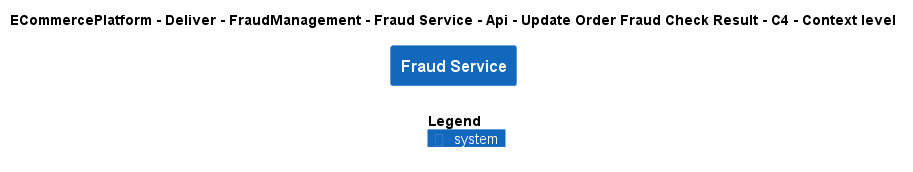

The diagram above was rendered by PlantUML. Its source (embedded in the PNG):
@startuml
!include ..\..\..\..\..\..\..\..\..\.c4s\C4_Context.puml

AddElementTag("c4interflow:lifecycle:new", $bgColor=green, $fontColor=#ffffff, $borderColor=green, $shadowing="False")
AddElementTag("c4interflow:lifecycle:changed", $bgColor=orange, $fontColor=#ffffff, $borderColor=orange, $shadowing="False")
AddElementTag("c4interflow:lifecycle:removed", $bgColor=red, $fontColor=#ffffff, $borderColor=red, $shadowing="False")

AddRelTag("c4interflow:lifecycle:new", $textColor=green, $lineColor=green)
AddRelTag("c4interflow:lifecycle:changed", $textColor=orange, $lineColor=orange)
AddRelTag("c4interflow:lifecycle:removed", $textColor=red, $lineColor=red)

SHOW_PERSON_PORTRAIT()
LAYOUT_TOP_DOWN()

skinparam linetype polyline

title ECommercePlatform - Deliver - FraudManagement - Fraud Service - Api - Update Order Fraud Check Result - C4 - Context level

System(ECommercePlatform.Deliver.FraudManagement.SoftwareSystems.FraudService, "Fraud Service", "")



SHOW_LEGEND()
@enduml